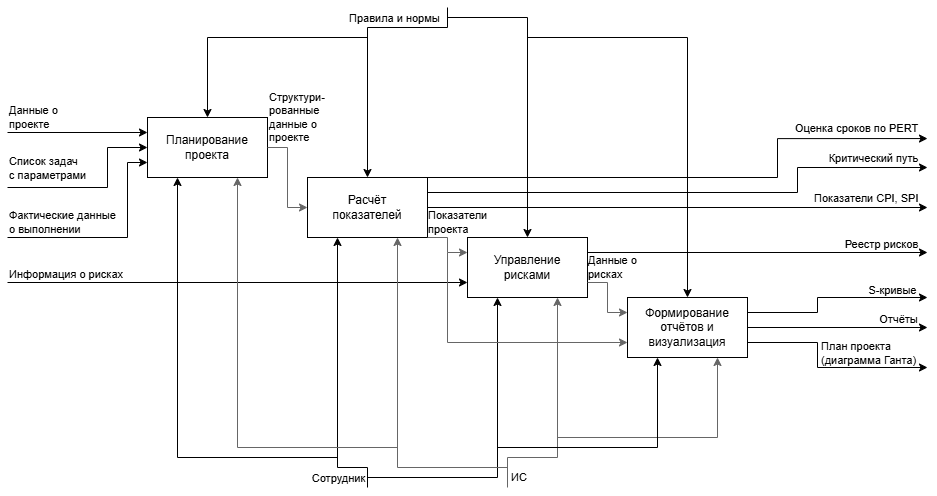

The diagram above was exported from draw.io. Its source (the exported page's mxGraphModel, read from the mxfile embedded in the PNG):
<mxGraphModel dx="956" dy="597" grid="1" gridSize="10" guides="1" tooltips="1" connect="1" arrows="1" fold="1" page="1" pageScale="1" pageWidth="1169" pageHeight="827" background="none" math="0" shadow="0">
  <root>
    <mxCell id="vjpB4hMKsacdfV4DIsy5-0" />
    <mxCell id="vjpB4hMKsacdfV4DIsy5-1" parent="vjpB4hMKsacdfV4DIsy5-0" />
    <mxCell id="vjpB4hMKsacdfV4DIsy5-3" edge="1" parent="vjpB4hMKsacdfV4DIsy5-1" style="endArrow=classic;html=1;rounded=0;edgeStyle=orthogonalEdgeStyle;entryX=0.25;entryY=1;entryDx=0;entryDy=0;" target="isAiPiOFcCX1cZJBEnY7-1" value="">
      <mxGeometry height="50" relative="1" width="50" as="geometry">
        <Array as="points">
          <mxPoint x="480" y="640" />
          <mxPoint x="480" y="620" />
          <mxPoint x="450" y="620" />
        </Array>
        <mxPoint x="480" y="640" as="sourcePoint" />
        <mxPoint x="540" y="600" as="targetPoint" />
      </mxGeometry>
    </mxCell>
    <mxCell id="vjpB4hMKsacdfV4DIsy5-4" connectable="0" parent="vjpB4hMKsacdfV4DIsy5-3" style="edgeLabel;html=1;align=center;verticalAlign=middle;resizable=0;points=[];" value="Сотрудник" vertex="1">
      <mxGeometry relative="1" x="0.05" y="-2" as="geometry">
        <mxPoint x="-2" y="107" as="offset" />
      </mxGeometry>
    </mxCell>
    <mxCell id="vjpB4hMKsacdfV4DIsy5-5" edge="1" parent="vjpB4hMKsacdfV4DIsy5-1" style="endArrow=classic;html=1;rounded=0;edgeStyle=orthogonalEdgeStyle;entryX=0;entryY=0.25;entryDx=0;entryDy=0;" target="myfv7_7dfgp9K3VDfTwf-0" value="">
      <mxGeometry height="50" relative="1" width="50" as="geometry">
        <Array as="points" />
        <mxPoint x="120" y="285" as="sourcePoint" />
        <mxPoint x="230" y="285" as="targetPoint" />
      </mxGeometry>
    </mxCell>
    <mxCell id="vjpB4hMKsacdfV4DIsy5-6" connectable="0" parent="vjpB4hMKsacdfV4DIsy5-5" style="edgeLabel;html=1;align=left;verticalAlign=middle;resizable=0;points=[];" value="Данные о&lt;div&gt;проекте&lt;/div&gt;" vertex="1">
      <mxGeometry relative="1" x="-0.5625" y="-1" as="geometry">
        <mxPoint x="-31" y="-17" as="offset" />
      </mxGeometry>
    </mxCell>
    <mxCell id="vjpB4hMKsacdfV4DIsy5-9" edge="1" parent="vjpB4hMKsacdfV4DIsy5-1" source="isAiPiOFcCX1cZJBEnY7-1" style="endArrow=classic;html=1;rounded=0;edgeStyle=orthogonalEdgeStyle;exitX=1;exitY=0;exitDx=0;exitDy=0;" value="">
      <mxGeometry height="50" relative="1" width="50" as="geometry">
        <Array as="points">
          <mxPoint x="890" y="330" />
          <mxPoint x="890" y="291" />
        </Array>
        <mxPoint x="820" y="306.04999999999995" as="sourcePoint" />
        <mxPoint x="1040" y="291.04999999999995" as="targetPoint" />
      </mxGeometry>
    </mxCell>
    <mxCell id="vjpB4hMKsacdfV4DIsy5-10" connectable="0" parent="vjpB4hMKsacdfV4DIsy5-9" style="edgeLabel;html=1;align=left;verticalAlign=middle;resizable=0;points=[];" value="Оценка сроков по PERT" vertex="1">
      <mxGeometry relative="1" y="-5" as="geometry">
        <mxPoint x="96" y="-55" as="offset" />
      </mxGeometry>
    </mxCell>
    <mxCell id="vjpB4hMKsacdfV4DIsy5-11" edge="1" parent="vjpB4hMKsacdfV4DIsy5-1" source="isAiPiOFcCX1cZJBEnY7-1" style="endArrow=classic;html=1;rounded=0;edgeStyle=orthogonalEdgeStyle;exitX=1;exitY=0.25;exitDx=0;exitDy=0;" value="">
      <mxGeometry height="50" relative="1" width="50" as="geometry">
        <Array as="points">
          <mxPoint x="910" y="345" />
          <mxPoint x="910" y="320" />
        </Array>
        <mxPoint x="820" y="336.04999999999995" as="sourcePoint" />
        <mxPoint x="1040" y="320" as="targetPoint" />
      </mxGeometry>
    </mxCell>
    <mxCell id="vjpB4hMKsacdfV4DIsy5-12" connectable="0" parent="vjpB4hMKsacdfV4DIsy5-11" style="edgeLabel;html=1;align=center;verticalAlign=middle;resizable=0;points=[];" value="Критический путь" vertex="1">
      <mxGeometry relative="1" y="-5" as="geometry">
        <mxPoint x="183" y="-40" as="offset" />
      </mxGeometry>
    </mxCell>
    <mxCell id="vjpB4hMKsacdfV4DIsy5-13" edge="1" parent="vjpB4hMKsacdfV4DIsy5-1" source="isAiPiOFcCX1cZJBEnY7-1" style="endArrow=classic;html=1;rounded=0;edgeStyle=orthogonalEdgeStyle;exitX=1;exitY=0.5;exitDx=0;exitDy=0;" value="">
      <mxGeometry height="50" relative="1" width="50" as="geometry">
        <Array as="points">
          <mxPoint x="1040" y="360" />
        </Array>
        <mxPoint x="600" y="380" as="sourcePoint" />
        <mxPoint x="1040" y="360" as="targetPoint" />
      </mxGeometry>
    </mxCell>
    <mxCell id="vjpB4hMKsacdfV4DIsy5-14" connectable="0" parent="vjpB4hMKsacdfV4DIsy5-13" style="edgeLabel;html=1;align=left;verticalAlign=middle;resizable=0;points=[];" value="Показатели&amp;nbsp;&lt;span style=&quot;background-color: light-dark(#ffffff, var(--ge-dark-color, #121212)); color: light-dark(rgb(0, 0, 0), rgb(255, 255, 255));&quot;&gt;CPI, SPI&lt;/span&gt;" vertex="1">
      <mxGeometry relative="1" y="-5" as="geometry">
        <mxPoint x="135" y="-15" as="offset" />
      </mxGeometry>
    </mxCell>
    <mxCell id="vjpB4hMKsacdfV4DIsy5-15" edge="1" parent="vjpB4hMKsacdfV4DIsy5-1" source="myfv7_7dfgp9K3VDfTwf-1" style="endArrow=classic;html=1;rounded=0;edgeStyle=orthogonalEdgeStyle;exitX=1;exitY=0.25;exitDx=0;exitDy=0;" value="">
      <mxGeometry height="50" relative="1" width="50" as="geometry">
        <Array as="points">
          <mxPoint x="930" y="465" />
          <mxPoint x="930" y="450" />
          <mxPoint x="1040" y="450" />
        </Array>
        <mxPoint x="820" y="460" as="sourcePoint" />
        <mxPoint x="1040" y="450" as="targetPoint" />
      </mxGeometry>
    </mxCell>
    <mxCell id="vjpB4hMKsacdfV4DIsy5-16" connectable="0" parent="vjpB4hMKsacdfV4DIsy5-15" style="edgeLabel;html=1;align=center;verticalAlign=middle;resizable=0;points=[];" value="S-кривые" vertex="1">
      <mxGeometry relative="1" y="-5" as="geometry">
        <mxPoint x="62" y="-13" as="offset" />
      </mxGeometry>
    </mxCell>
    <mxCell id="vjpB4hMKsacdfV4DIsy5-17" edge="1" parent="vjpB4hMKsacdfV4DIsy5-1" source="isAiPiOFcCX1cZJBEnY7-2" style="endArrow=classic;html=1;rounded=0;edgeStyle=orthogonalEdgeStyle;exitX=1;exitY=0.25;exitDx=0;exitDy=0;" value="">
      <mxGeometry height="50" relative="1" width="50" as="geometry">
        <Array as="points">
          <mxPoint x="1040" y="405" />
        </Array>
        <mxPoint x="820" y="399.5799999999999" as="sourcePoint" />
        <mxPoint x="1040" y="405" as="targetPoint" />
      </mxGeometry>
    </mxCell>
    <mxCell id="vjpB4hMKsacdfV4DIsy5-18" connectable="0" parent="vjpB4hMKsacdfV4DIsy5-17" style="edgeLabel;html=1;align=center;verticalAlign=middle;resizable=0;points=[];" value="Реестр рисков" vertex="1">
      <mxGeometry relative="1" y="-5" as="geometry">
        <mxPoint x="123" y="-14" as="offset" />
      </mxGeometry>
    </mxCell>
    <mxCell id="vjpB4hMKsacdfV4DIsy5-19" edge="1" parent="vjpB4hMKsacdfV4DIsy5-1" source="myfv7_7dfgp9K3VDfTwf-1" style="endArrow=classic;html=1;rounded=0;edgeStyle=orthogonalEdgeStyle;exitX=1;exitY=0.5;exitDx=0;exitDy=0;" value="">
      <mxGeometry height="50" relative="1" width="50" as="geometry">
        <Array as="points">
          <mxPoint x="1040" y="480" />
        </Array>
        <mxPoint x="1000" y="490.04999999999995" as="sourcePoint" />
        <mxPoint x="1040" y="480" as="targetPoint" />
      </mxGeometry>
    </mxCell>
    <mxCell id="vjpB4hMKsacdfV4DIsy5-20" connectable="0" parent="vjpB4hMKsacdfV4DIsy5-19" style="edgeLabel;html=1;align=center;verticalAlign=middle;resizable=0;points=[];" value="Отчёты" vertex="1">
      <mxGeometry relative="1" y="-5" as="geometry">
        <mxPoint x="60" y="-14" as="offset" />
      </mxGeometry>
    </mxCell>
    <mxCell id="vjpB4hMKsacdfV4DIsy5-21" edge="1" parent="vjpB4hMKsacdfV4DIsy5-1" style="endArrow=classic;html=1;rounded=0;edgeStyle=orthogonalEdgeStyle;entryX=0;entryY=0.5;entryDx=0;entryDy=0;" target="myfv7_7dfgp9K3VDfTwf-0" value="">
      <mxGeometry height="50" relative="1" width="50" as="geometry">
        <Array as="points">
          <mxPoint x="220" y="340" />
          <mxPoint x="220" y="300" />
        </Array>
        <mxPoint x="120" y="340" as="sourcePoint" />
        <mxPoint x="80" y="399" as="targetPoint" />
      </mxGeometry>
    </mxCell>
    <mxCell id="vjpB4hMKsacdfV4DIsy5-22" connectable="0" parent="vjpB4hMKsacdfV4DIsy5-21" style="edgeLabel;html=1;align=left;verticalAlign=middle;resizable=0;points=[];" value="Список задач&lt;div&gt;с параметрами&lt;/div&gt;" vertex="1">
      <mxGeometry relative="1" x="-0.425" as="geometry">
        <mxPoint x="-52" y="-20" as="offset" />
      </mxGeometry>
    </mxCell>
    <mxCell id="vjpB4hMKsacdfV4DIsy5-23" edge="1" parent="vjpB4hMKsacdfV4DIsy5-1" style="endArrow=classic;html=1;rounded=0;edgeStyle=orthogonalEdgeStyle;entryX=0.5;entryY=0;entryDx=0;entryDy=0;" target="isAiPiOFcCX1cZJBEnY7-1" value="">
      <mxGeometry height="50" relative="1" width="50" as="geometry">
        <Array as="points">
          <mxPoint x="560" y="180" />
          <mxPoint x="480" y="180" />
        </Array>
        <mxPoint x="560" y="160" as="sourcePoint" />
        <mxPoint x="510" y="280" as="targetPoint" />
      </mxGeometry>
    </mxCell>
    <mxCell id="vjpB4hMKsacdfV4DIsy5-24" connectable="0" parent="vjpB4hMKsacdfV4DIsy5-23" style="edgeLabel;html=1;align=left;verticalAlign=middle;resizable=0;points=[];" value="&lt;div&gt;Правила и нормы&lt;/div&gt;" vertex="1">
      <mxGeometry relative="1" x="-0.0833" y="-1" as="geometry">
        <mxPoint x="-19" y="-24" as="offset" />
      </mxGeometry>
    </mxCell>
    <mxCell id="myfv7_7dfgp9K3VDfTwf-0" parent="vjpB4hMKsacdfV4DIsy5-1" style="rounded=0;whiteSpace=wrap;html=1;" value="Планирование проекта" vertex="1">
      <mxGeometry height="60" width="120" x="260" y="270" as="geometry" />
    </mxCell>
    <mxCell id="myfv7_7dfgp9K3VDfTwf-1" parent="vjpB4hMKsacdfV4DIsy5-1" style="rounded=0;whiteSpace=wrap;html=1;" value="Формирование отчётов и визуализация" vertex="1">
      <mxGeometry height="60" width="120" x="740" y="449.99999999999994" as="geometry" />
    </mxCell>
    <mxCell id="adBr5Docw1HCWyO-Dyt--0" edge="1" parent="vjpB4hMKsacdfV4DIsy5-1" style="endArrow=classic;html=1;rounded=0;edgeStyle=orthogonalEdgeStyle;entryX=0.25;entryY=1;entryDx=0;entryDy=0;" target="isAiPiOFcCX1cZJBEnY7-2" value="">
      <mxGeometry height="50" relative="1" width="50" as="geometry">
        <Array as="points">
          <mxPoint x="610" y="630" />
        </Array>
        <mxPoint x="480" y="630" as="sourcePoint" />
        <mxPoint x="660" y="530" as="targetPoint" />
      </mxGeometry>
    </mxCell>
    <mxCell id="adBr5Docw1HCWyO-Dyt--1" edge="1" parent="vjpB4hMKsacdfV4DIsy5-1" style="endArrow=classic;html=1;rounded=0;edgeStyle=orthogonalEdgeStyle;entryX=0.25;entryY=1;entryDx=0;entryDy=0;" target="myfv7_7dfgp9K3VDfTwf-0" value="">
      <mxGeometry height="50" relative="1" width="50" as="geometry">
        <mxPoint x="450" y="610" as="sourcePoint" />
        <mxPoint x="220" y="510" as="targetPoint" />
      </mxGeometry>
    </mxCell>
    <mxCell id="adBr5Docw1HCWyO-Dyt--4" edge="1" parent="vjpB4hMKsacdfV4DIsy5-1" style="endArrow=classic;html=1;rounded=0;edgeStyle=orthogonalEdgeStyle;entryX=0.5;entryY=0;entryDx=0;entryDy=0;" target="isAiPiOFcCX1cZJBEnY7-2" value="">
      <mxGeometry height="50" relative="1" width="50" as="geometry">
        <mxPoint x="560" y="170" as="sourcePoint" />
        <mxPoint x="710" y="230" as="targetPoint" />
      </mxGeometry>
    </mxCell>
    <mxCell id="p4nOmu71btqiw50BYXGf-0" edge="1" parent="vjpB4hMKsacdfV4DIsy5-1" style="endArrow=classic;html=1;rounded=0;fillColor=#f5f5f5;strokeColor=#666666;entryX=0.75;entryY=1;entryDx=0;entryDy=0;edgeStyle=orthogonalEdgeStyle;" target="isAiPiOFcCX1cZJBEnY7-2" value="">
      <mxGeometry height="50" relative="1" width="50" as="geometry">
        <Array as="points">
          <mxPoint x="620" y="610" />
          <mxPoint x="670" y="610" />
        </Array>
        <mxPoint x="620" y="640" as="sourcePoint" />
        <mxPoint x="540" y="430" as="targetPoint" />
      </mxGeometry>
    </mxCell>
    <mxCell id="p4nOmu71btqiw50BYXGf-1" connectable="0" parent="p4nOmu71btqiw50BYXGf-0" style="edgeLabel;html=1;align=left;verticalAlign=middle;resizable=0;points=[];" value="ИС" vertex="1">
      <mxGeometry relative="1" x="0.05" y="-2" as="geometry">
        <mxPoint x="-50" y="65" as="offset" />
      </mxGeometry>
    </mxCell>
    <mxCell id="gS764W6j0tFR0PJ4c8-g-0" edge="1" parent="vjpB4hMKsacdfV4DIsy5-1" style="endArrow=classic;html=1;rounded=0;edgeStyle=orthogonalEdgeStyle;entryX=0;entryY=0.75;entryDx=0;entryDy=0;" target="isAiPiOFcCX1cZJBEnY7-2" value="">
      <mxGeometry height="50" relative="1" width="50" as="geometry">
        <Array as="points">
          <mxPoint x="120" y="435" />
        </Array>
        <mxPoint x="120" y="435" as="sourcePoint" />
        <mxPoint x="340" y="380" as="targetPoint" />
      </mxGeometry>
    </mxCell>
    <mxCell id="gS764W6j0tFR0PJ4c8-g-1" connectable="0" parent="gS764W6j0tFR0PJ4c8-g-0" style="edgeLabel;html=1;align=left;verticalAlign=middle;resizable=0;points=[];" value="Информация о рисках" vertex="1">
      <mxGeometry relative="1" x="-0.425" as="geometry">
        <mxPoint x="-132" y="-9" as="offset" />
      </mxGeometry>
    </mxCell>
    <mxCell id="VnFc5o61UJOOscHMm6h1-0" edge="1" parent="vjpB4hMKsacdfV4DIsy5-1" style="endArrow=classic;html=1;rounded=0;edgeStyle=orthogonalEdgeStyle;entryX=0;entryY=0.75;entryDx=0;entryDy=0;" target="myfv7_7dfgp9K3VDfTwf-0" value="">
      <mxGeometry height="50" relative="1" width="50" as="geometry">
        <Array as="points">
          <mxPoint x="240" y="390" />
          <mxPoint x="240" y="315" />
        </Array>
        <mxPoint x="120" y="390" as="sourcePoint" />
        <mxPoint x="350" y="419.58" as="targetPoint" />
      </mxGeometry>
    </mxCell>
    <mxCell id="VnFc5o61UJOOscHMm6h1-1" connectable="0" parent="VnFc5o61UJOOscHMm6h1-0" style="edgeLabel;html=1;align=left;verticalAlign=middle;resizable=0;points=[];" value="Фактические данные&lt;div&gt;о выполнении&lt;/div&gt;" vertex="1">
      <mxGeometry relative="1" x="-0.525" y="2" as="geometry">
        <mxPoint x="-51" y="-14" as="offset" />
      </mxGeometry>
    </mxCell>
    <mxCell id="J4DEiMAh553E68yqhDTb-0" edge="1" parent="vjpB4hMKsacdfV4DIsy5-1" source="myfv7_7dfgp9K3VDfTwf-1" style="endArrow=classic;html=1;rounded=0;exitX=1;exitY=0.75;exitDx=0;exitDy=0;edgeStyle=orthogonalEdgeStyle;" value="">
      <mxGeometry height="50" relative="1" width="50" as="geometry">
        <Array as="points">
          <mxPoint x="930" y="495" />
          <mxPoint x="930" y="520" />
          <mxPoint x="1040" y="520" />
        </Array>
        <mxPoint x="820" y="540" as="sourcePoint" />
        <mxPoint x="1040" y="520" as="targetPoint" />
      </mxGeometry>
    </mxCell>
    <mxCell id="J4DEiMAh553E68yqhDTb-1" connectable="0" parent="J4DEiMAh553E68yqhDTb-0" style="edgeLabel;html=1;align=left;verticalAlign=middle;resizable=0;points=[];" value="План проекта&amp;nbsp;&lt;div&gt;(диаграмма Ганта)&lt;/div&gt;" vertex="1">
      <mxGeometry relative="1" y="-5" as="geometry">
        <mxPoint x="-5" y="-20" as="offset" />
      </mxGeometry>
    </mxCell>
    <mxCell id="isAiPiOFcCX1cZJBEnY7-1" parent="vjpB4hMKsacdfV4DIsy5-1" style="rounded=0;whiteSpace=wrap;html=1;" value="&lt;div&gt;Расчёт&lt;/div&gt;&lt;div&gt;показателей&lt;/div&gt;" vertex="1">
      <mxGeometry height="60" width="120" x="420" y="330" as="geometry" />
    </mxCell>
    <mxCell id="isAiPiOFcCX1cZJBEnY7-2" parent="vjpB4hMKsacdfV4DIsy5-1" style="rounded=0;whiteSpace=wrap;html=1;" value="Управление&lt;div&gt;рисками&lt;/div&gt;" vertex="1">
      <mxGeometry height="60" width="120" x="580" y="390" as="geometry" />
    </mxCell>
    <mxCell id="isAiPiOFcCX1cZJBEnY7-8" edge="1" parent="vjpB4hMKsacdfV4DIsy5-1" style="endArrow=classic;html=1;rounded=0;edgeStyle=orthogonalEdgeStyle;entryX=0.5;entryY=0;entryDx=0;entryDy=0;" target="myfv7_7dfgp9K3VDfTwf-0" value="">
      <mxGeometry height="50" relative="1" width="50" as="geometry">
        <Array as="points">
          <mxPoint x="320" y="190" />
        </Array>
        <mxPoint x="480" y="190" as="sourcePoint" />
        <mxPoint x="210" y="120" as="targetPoint" />
      </mxGeometry>
    </mxCell>
    <mxCell id="isAiPiOFcCX1cZJBEnY7-10" edge="1" parent="vjpB4hMKsacdfV4DIsy5-1" style="endArrow=classic;html=1;rounded=0;entryX=0.5;entryY=0;entryDx=0;entryDy=0;edgeStyle=orthogonalEdgeStyle;" target="myfv7_7dfgp9K3VDfTwf-1" value="">
      <mxGeometry height="50" relative="1" width="50" as="geometry">
        <mxPoint x="640" y="190" as="sourcePoint" />
        <mxPoint x="760" y="210" as="targetPoint" />
      </mxGeometry>
    </mxCell>
    <mxCell id="MS8E4deBSzaz44SUZ43y-0" edge="1" parent="vjpB4hMKsacdfV4DIsy5-1" style="endArrow=classic;html=1;rounded=0;entryX=0.75;entryY=1;entryDx=0;entryDy=0;fillColor=#f5f5f5;strokeColor=#666666;edgeStyle=orthogonalEdgeStyle;" target="myfv7_7dfgp9K3VDfTwf-1" value="">
      <mxGeometry height="50" relative="1" width="50" as="geometry">
        <Array as="points">
          <mxPoint x="830" y="590" />
        </Array>
        <mxPoint x="670" y="590" as="sourcePoint" />
        <mxPoint x="830" y="510" as="targetPoint" />
      </mxGeometry>
    </mxCell>
    <mxCell id="kLeLIPx3Q3hhSSBRVrF1-0" edge="1" parent="vjpB4hMKsacdfV4DIsy5-1" style="endArrow=classic;html=1;rounded=0;entryX=0.75;entryY=1;entryDx=0;entryDy=0;edgeStyle=orthogonalEdgeStyle;fillColor=#f5f5f5;strokeColor=#666666;" target="myfv7_7dfgp9K3VDfTwf-0" value="">
      <mxGeometry height="50" relative="1" width="50" as="geometry">
        <mxPoint x="510" y="600" as="sourcePoint" />
        <mxPoint x="150" y="530" as="targetPoint" />
      </mxGeometry>
    </mxCell>
    <mxCell id="k0Lc6FaEHCRH11JBgGbv-0" edge="1" parent="vjpB4hMKsacdfV4DIsy5-1" source="myfv7_7dfgp9K3VDfTwf-0" style="endArrow=classic;html=1;rounded=0;edgeStyle=orthogonalEdgeStyle;exitX=1;exitY=0.5;exitDx=0;exitDy=0;entryX=0;entryY=0.5;entryDx=0;entryDy=0;fillColor=#f5f5f5;strokeColor=#666666;" target="isAiPiOFcCX1cZJBEnY7-1" value="">
      <mxGeometry height="50" relative="1" width="50" as="geometry">
        <mxPoint x="400" y="510" as="sourcePoint" />
        <mxPoint x="450" y="460" as="targetPoint" />
      </mxGeometry>
    </mxCell>
    <mxCell id="k0Lc6FaEHCRH11JBgGbv-1" connectable="0" parent="k0Lc6FaEHCRH11JBgGbv-0" style="edgeLabel;html=1;align=left;verticalAlign=middle;resizable=0;points=[];" value="Структури-&lt;div&gt;рованные&lt;div&gt;данные о&lt;/div&gt;&lt;/div&gt;&lt;div&gt;проекте&lt;/div&gt;" vertex="1">
      <mxGeometry relative="1" x="-0.4871" y="2" as="geometry">
        <mxPoint x="-22" y="-36" as="offset" />
      </mxGeometry>
    </mxCell>
    <mxCell id="k0Lc6FaEHCRH11JBgGbv-2" edge="1" parent="vjpB4hMKsacdfV4DIsy5-1" source="isAiPiOFcCX1cZJBEnY7-1" style="endArrow=classic;html=1;rounded=0;edgeStyle=orthogonalEdgeStyle;exitX=1;exitY=1;exitDx=0;exitDy=0;entryX=0;entryY=0.25;entryDx=0;entryDy=0;fillColor=#f5f5f5;strokeColor=#666666;" target="isAiPiOFcCX1cZJBEnY7-2" value="">
      <mxGeometry height="50" relative="1" width="50" as="geometry">
        <Array as="points">
          <mxPoint x="560" y="390" />
          <mxPoint x="560" y="405" />
        </Array>
        <mxPoint x="570" y="530" as="sourcePoint" />
        <mxPoint x="620" y="480" as="targetPoint" />
      </mxGeometry>
    </mxCell>
    <mxCell id="k0Lc6FaEHCRH11JBgGbv-5" connectable="0" parent="k0Lc6FaEHCRH11JBgGbv-2" style="edgeLabel;html=1;align=left;verticalAlign=middle;resizable=0;points=[];" value="Показатели&lt;div&gt;проекта&lt;/div&gt;" vertex="1">
      <mxGeometry relative="1" x="0.0536" y="-2" as="geometry">
        <mxPoint x="-19" y="-24" as="offset" />
      </mxGeometry>
    </mxCell>
    <mxCell id="k0Lc6FaEHCRH11JBgGbv-3" edge="1" parent="vjpB4hMKsacdfV4DIsy5-1" style="endArrow=classic;html=1;rounded=0;entryX=0.75;entryY=1;entryDx=0;entryDy=0;fillColor=#f5f5f5;strokeColor=#666666;edgeStyle=orthogonalEdgeStyle;" target="isAiPiOFcCX1cZJBEnY7-1" value="">
      <mxGeometry height="50" relative="1" width="50" as="geometry">
        <Array as="points">
          <mxPoint x="620" y="620" />
          <mxPoint x="510" y="620" />
        </Array>
        <mxPoint x="620" y="620" as="sourcePoint" />
        <mxPoint x="530" y="490" as="targetPoint" />
      </mxGeometry>
    </mxCell>
    <mxCell id="k0Lc6FaEHCRH11JBgGbv-4" edge="1" parent="vjpB4hMKsacdfV4DIsy5-1" style="endArrow=classic;html=1;rounded=0;entryX=0.25;entryY=1;entryDx=0;entryDy=0;edgeStyle=orthogonalEdgeStyle;" target="myfv7_7dfgp9K3VDfTwf-1" value="">
      <mxGeometry height="50" relative="1" width="50" as="geometry">
        <mxPoint x="610" y="600" as="sourcePoint" />
        <mxPoint x="740" y="620" as="targetPoint" />
      </mxGeometry>
    </mxCell>
    <mxCell id="k0Lc6FaEHCRH11JBgGbv-7" edge="1" parent="vjpB4hMKsacdfV4DIsy5-1" style="endArrow=classic;html=1;rounded=0;entryX=0;entryY=0.75;entryDx=0;entryDy=0;edgeStyle=orthogonalEdgeStyle;fillColor=#f5f5f5;strokeColor=#666666;" target="myfv7_7dfgp9K3VDfTwf-1" value="">
      <mxGeometry height="50" relative="1" width="50" as="geometry">
        <Array as="points">
          <mxPoint x="560" y="495" />
        </Array>
        <mxPoint x="560" y="405" as="sourcePoint" />
        <mxPoint x="570" y="500" as="targetPoint" />
      </mxGeometry>
    </mxCell>
    <mxCell id="k0Lc6FaEHCRH11JBgGbv-9" edge="1" parent="vjpB4hMKsacdfV4DIsy5-1" source="isAiPiOFcCX1cZJBEnY7-2" style="endArrow=classic;html=1;rounded=0;entryX=0;entryY=0.25;entryDx=0;entryDy=0;edgeStyle=orthogonalEdgeStyle;fillColor=#f5f5f5;strokeColor=#666666;exitX=1;exitY=0.75;exitDx=0;exitDy=0;" target="myfv7_7dfgp9K3VDfTwf-1" value="">
      <mxGeometry height="50" relative="1" width="50" as="geometry">
        <Array as="points">
          <mxPoint x="720" y="435" />
          <mxPoint x="720" y="465" />
        </Array>
        <mxPoint x="410" y="360" as="sourcePoint" />
        <mxPoint x="460" y="470" as="targetPoint" />
      </mxGeometry>
    </mxCell>
    <mxCell id="k0Lc6FaEHCRH11JBgGbv-10" connectable="0" parent="k0Lc6FaEHCRH11JBgGbv-9" style="edgeLabel;html=1;align=left;verticalAlign=middle;resizable=0;points=[];" value="Данные о&lt;div&gt;рисках&lt;/div&gt;" vertex="1">
      <mxGeometry relative="1" x="-0.4571" as="geometry">
        <mxPoint x="-20" y="-16" as="offset" />
      </mxGeometry>
    </mxCell>
  </root>
</mxGraphModel>